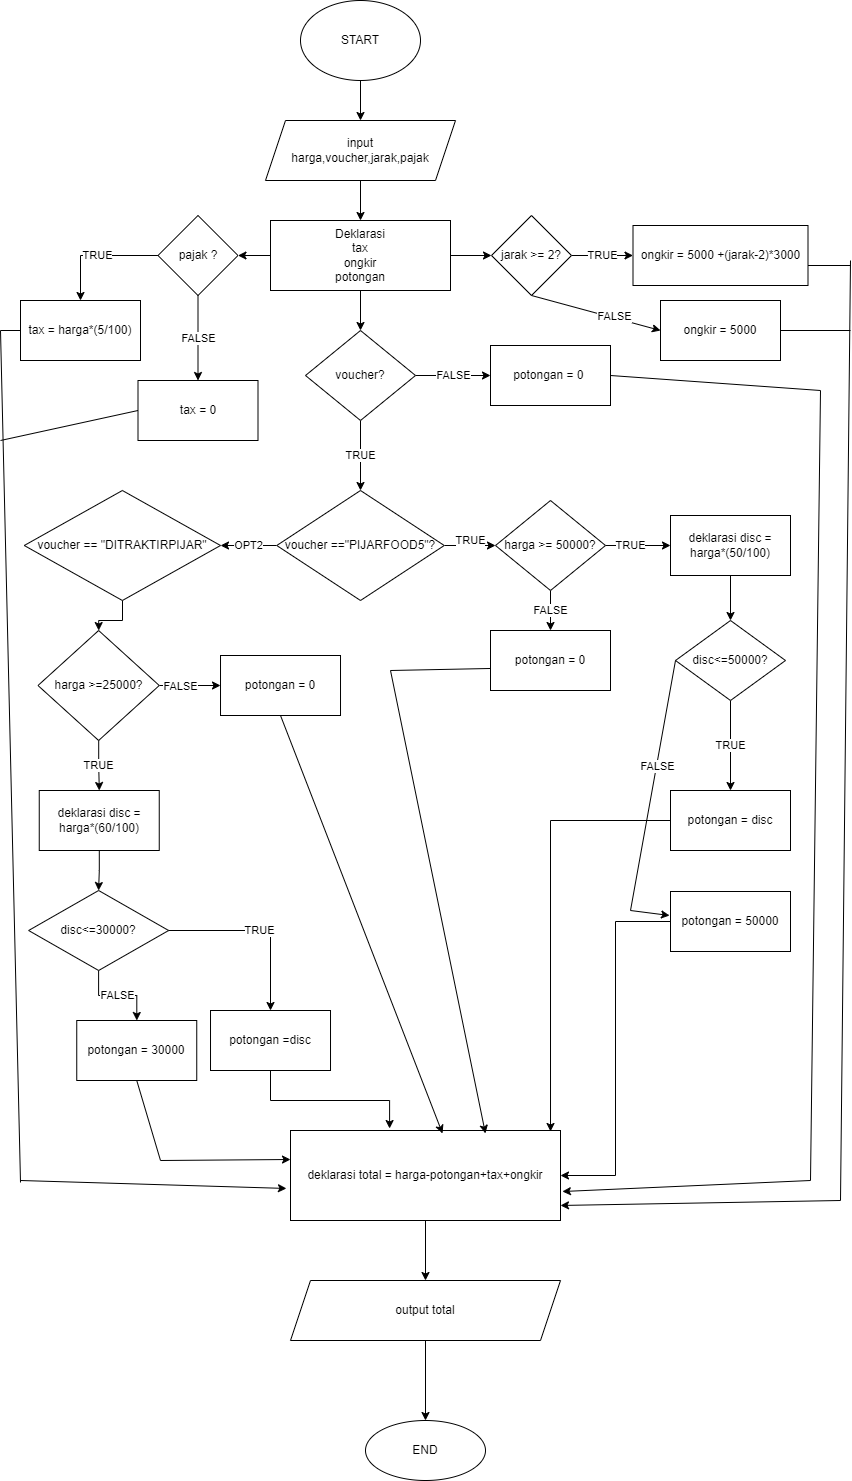

The diagram above was exported from draw.io. Its source (the exported page's mxGraphModel, read from the mxfile embedded in the PNG):
<mxGraphModel dx="868" dy="492" grid="1" gridSize="10" guides="1" tooltips="1" connect="1" arrows="1" fold="1" page="1" pageScale="1" pageWidth="827" pageHeight="1169" math="0" shadow="0">
  <root>
    <mxCell id="0" />
    <mxCell id="1" parent="0" />
    <mxCell id="zm4kJiX6jCDsLKPPUoWk-1" value="" style="edgeStyle=orthogonalEdgeStyle;rounded=0;orthogonalLoop=1;jettySize=auto;html=1;" edge="1" parent="1" source="zm4kJiX6jCDsLKPPUoWk-2" target="zm4kJiX6jCDsLKPPUoWk-4">
      <mxGeometry relative="1" as="geometry" />
    </mxCell>
    <mxCell id="zm4kJiX6jCDsLKPPUoWk-2" value="START" style="ellipse;whiteSpace=wrap;html=1;" vertex="1" parent="1">
      <mxGeometry x="310" y="10" width="120" height="80" as="geometry" />
    </mxCell>
    <mxCell id="zm4kJiX6jCDsLKPPUoWk-3" value="" style="edgeStyle=orthogonalEdgeStyle;rounded=0;orthogonalLoop=1;jettySize=auto;html=1;" edge="1" parent="1" source="zm4kJiX6jCDsLKPPUoWk-4" target="zm4kJiX6jCDsLKPPUoWk-8">
      <mxGeometry relative="1" as="geometry" />
    </mxCell>
    <mxCell id="zm4kJiX6jCDsLKPPUoWk-4" value="input&lt;br&gt;harga,voucher,jarak,pajak" style="shape=parallelogram;perimeter=parallelogramPerimeter;whiteSpace=wrap;html=1;fixedSize=1;" vertex="1" parent="1">
      <mxGeometry x="275" y="130" width="190" height="60" as="geometry" />
    </mxCell>
    <mxCell id="zm4kJiX6jCDsLKPPUoWk-5" value="" style="edgeStyle=orthogonalEdgeStyle;rounded=0;orthogonalLoop=1;jettySize=auto;html=1;" edge="1" parent="1" source="zm4kJiX6jCDsLKPPUoWk-8" target="zm4kJiX6jCDsLKPPUoWk-11">
      <mxGeometry relative="1" as="geometry" />
    </mxCell>
    <mxCell id="zm4kJiX6jCDsLKPPUoWk-6" value="" style="edgeStyle=orthogonalEdgeStyle;rounded=0;orthogonalLoop=1;jettySize=auto;html=1;" edge="1" parent="1" source="zm4kJiX6jCDsLKPPUoWk-8" target="zm4kJiX6jCDsLKPPUoWk-45">
      <mxGeometry relative="1" as="geometry" />
    </mxCell>
    <mxCell id="zm4kJiX6jCDsLKPPUoWk-7" value="" style="edgeStyle=orthogonalEdgeStyle;rounded=0;orthogonalLoop=1;jettySize=auto;html=1;" edge="1" parent="1" source="zm4kJiX6jCDsLKPPUoWk-8" target="zm4kJiX6jCDsLKPPUoWk-52">
      <mxGeometry relative="1" as="geometry" />
    </mxCell>
    <mxCell id="zm4kJiX6jCDsLKPPUoWk-8" value="Deklarasi&lt;br&gt;tax&lt;br&gt;ongkir&lt;br&gt;potongan" style="whiteSpace=wrap;html=1;" vertex="1" parent="1">
      <mxGeometry x="280" y="230" width="180" height="70" as="geometry" />
    </mxCell>
    <mxCell id="zm4kJiX6jCDsLKPPUoWk-9" value="TRUE" style="edgeStyle=orthogonalEdgeStyle;rounded=0;orthogonalLoop=1;jettySize=auto;html=1;" edge="1" parent="1" source="zm4kJiX6jCDsLKPPUoWk-11" target="zm4kJiX6jCDsLKPPUoWk-14">
      <mxGeometry relative="1" as="geometry">
        <Array as="points">
          <mxPoint x="370" y="460" />
          <mxPoint x="370" y="460" />
        </Array>
      </mxGeometry>
    </mxCell>
    <mxCell id="zm4kJiX6jCDsLKPPUoWk-10" value="FALSE" style="edgeStyle=orthogonalEdgeStyle;rounded=0;orthogonalLoop=1;jettySize=auto;html=1;" edge="1" parent="1" source="zm4kJiX6jCDsLKPPUoWk-11" target="zm4kJiX6jCDsLKPPUoWk-25">
      <mxGeometry relative="1" as="geometry" />
    </mxCell>
    <mxCell id="zm4kJiX6jCDsLKPPUoWk-11" value="voucher?" style="rhombus;whiteSpace=wrap;html=1;" vertex="1" parent="1">
      <mxGeometry x="315" y="340" width="110" height="90" as="geometry" />
    </mxCell>
    <mxCell id="zm4kJiX6jCDsLKPPUoWk-12" value="TRUE" style="edgeStyle=orthogonalEdgeStyle;rounded=0;orthogonalLoop=1;jettySize=auto;html=1;" edge="1" parent="1" source="zm4kJiX6jCDsLKPPUoWk-14" target="zm4kJiX6jCDsLKPPUoWk-17">
      <mxGeometry x="0.0244" y="5" relative="1" as="geometry">
        <mxPoint as="offset" />
      </mxGeometry>
    </mxCell>
    <mxCell id="zm4kJiX6jCDsLKPPUoWk-13" value="OPT2" style="edgeStyle=orthogonalEdgeStyle;rounded=0;orthogonalLoop=1;jettySize=auto;html=1;" edge="1" parent="1" source="zm4kJiX6jCDsLKPPUoWk-14" target="zm4kJiX6jCDsLKPPUoWk-27">
      <mxGeometry relative="1" as="geometry" />
    </mxCell>
    <mxCell id="zm4kJiX6jCDsLKPPUoWk-14" value="voucher ==&quot;PIJARFOOD5&quot;?" style="rhombus;whiteSpace=wrap;html=1;" vertex="1" parent="1">
      <mxGeometry x="286.25" y="500" width="167.5" height="110" as="geometry" />
    </mxCell>
    <mxCell id="zm4kJiX6jCDsLKPPUoWk-15" value="TRUE" style="edgeStyle=orthogonalEdgeStyle;rounded=0;orthogonalLoop=1;jettySize=auto;html=1;" edge="1" parent="1" source="zm4kJiX6jCDsLKPPUoWk-17" target="zm4kJiX6jCDsLKPPUoWk-19">
      <mxGeometry x="-0.2308" relative="1" as="geometry">
        <mxPoint as="offset" />
      </mxGeometry>
    </mxCell>
    <mxCell id="zm4kJiX6jCDsLKPPUoWk-16" value="FALSE" style="edgeStyle=orthogonalEdgeStyle;rounded=0;orthogonalLoop=1;jettySize=auto;html=1;" edge="1" parent="1" source="zm4kJiX6jCDsLKPPUoWk-17" target="zm4kJiX6jCDsLKPPUoWk-20">
      <mxGeometry relative="1" as="geometry" />
    </mxCell>
    <mxCell id="zm4kJiX6jCDsLKPPUoWk-17" value="harga &amp;gt;= 50000?" style="rhombus;whiteSpace=wrap;html=1;" vertex="1" parent="1">
      <mxGeometry x="505" y="510" width="110" height="90" as="geometry" />
    </mxCell>
    <mxCell id="zm4kJiX6jCDsLKPPUoWk-18" value="" style="edgeStyle=orthogonalEdgeStyle;rounded=0;orthogonalLoop=1;jettySize=auto;html=1;" edge="1" parent="1" source="zm4kJiX6jCDsLKPPUoWk-19" target="zm4kJiX6jCDsLKPPUoWk-22">
      <mxGeometry relative="1" as="geometry" />
    </mxCell>
    <mxCell id="zm4kJiX6jCDsLKPPUoWk-19" value="deklarasi disc = harga*(50/100)" style="whiteSpace=wrap;html=1;" vertex="1" parent="1">
      <mxGeometry x="680" y="525" width="120" height="60" as="geometry" />
    </mxCell>
    <mxCell id="zm4kJiX6jCDsLKPPUoWk-20" value="potongan = 0" style="whiteSpace=wrap;html=1;" vertex="1" parent="1">
      <mxGeometry x="500" y="640" width="120" height="60" as="geometry" />
    </mxCell>
    <mxCell id="zm4kJiX6jCDsLKPPUoWk-21" value="TRUE" style="edgeStyle=orthogonalEdgeStyle;rounded=0;orthogonalLoop=1;jettySize=auto;html=1;" edge="1" parent="1" source="zm4kJiX6jCDsLKPPUoWk-22" target="zm4kJiX6jCDsLKPPUoWk-24">
      <mxGeometry relative="1" as="geometry" />
    </mxCell>
    <mxCell id="zm4kJiX6jCDsLKPPUoWk-22" value="disc&amp;lt;=50000?" style="rhombus;whiteSpace=wrap;html=1;" vertex="1" parent="1">
      <mxGeometry x="685" y="630" width="110" height="80" as="geometry" />
    </mxCell>
    <mxCell id="zm4kJiX6jCDsLKPPUoWk-23" style="edgeStyle=orthogonalEdgeStyle;rounded=0;orthogonalLoop=1;jettySize=auto;html=1;entryX=0.963;entryY=0.011;entryDx=0;entryDy=0;entryPerimeter=0;" edge="1" parent="1" source="zm4kJiX6jCDsLKPPUoWk-24" target="zm4kJiX6jCDsLKPPUoWk-56">
      <mxGeometry relative="1" as="geometry">
        <mxPoint x="560" y="1130" as="targetPoint" />
      </mxGeometry>
    </mxCell>
    <mxCell id="zm4kJiX6jCDsLKPPUoWk-24" value="potongan = disc" style="whiteSpace=wrap;html=1;" vertex="1" parent="1">
      <mxGeometry x="680" y="800" width="120" height="60" as="geometry" />
    </mxCell>
    <mxCell id="zm4kJiX6jCDsLKPPUoWk-25" value="potongan = 0&amp;nbsp;" style="whiteSpace=wrap;html=1;" vertex="1" parent="1">
      <mxGeometry x="500" y="355" width="120" height="60" as="geometry" />
    </mxCell>
    <mxCell id="zm4kJiX6jCDsLKPPUoWk-26" value="" style="edgeStyle=orthogonalEdgeStyle;rounded=0;orthogonalLoop=1;jettySize=auto;html=1;" edge="1" parent="1" source="zm4kJiX6jCDsLKPPUoWk-27" target="zm4kJiX6jCDsLKPPUoWk-30">
      <mxGeometry relative="1" as="geometry" />
    </mxCell>
    <mxCell id="zm4kJiX6jCDsLKPPUoWk-27" value="voucher == &quot;DITRAKTIRPIJAR&quot;" style="rhombus;whiteSpace=wrap;html=1;" vertex="1" parent="1">
      <mxGeometry x="33.760000000000005" y="500" width="196.25" height="110" as="geometry" />
    </mxCell>
    <mxCell id="zm4kJiX6jCDsLKPPUoWk-28" value="" style="edgeStyle=orthogonalEdgeStyle;rounded=0;orthogonalLoop=1;jettySize=auto;html=1;" edge="1" parent="1" source="zm4kJiX6jCDsLKPPUoWk-30" target="zm4kJiX6jCDsLKPPUoWk-31">
      <mxGeometry relative="1" as="geometry" />
    </mxCell>
    <mxCell id="zm4kJiX6jCDsLKPPUoWk-77" value="FALSE" style="edgeLabel;html=1;align=center;verticalAlign=middle;resizable=0;points=[];" vertex="1" connectable="0" parent="zm4kJiX6jCDsLKPPUoWk-28">
      <mxGeometry x="-0.4694" y="1" relative="1" as="geometry">
        <mxPoint x="5" y="1" as="offset" />
      </mxGeometry>
    </mxCell>
    <mxCell id="zm4kJiX6jCDsLKPPUoWk-29" value="TRUE" style="edgeStyle=orthogonalEdgeStyle;rounded=0;orthogonalLoop=1;jettySize=auto;html=1;" edge="1" parent="1" source="zm4kJiX6jCDsLKPPUoWk-30" target="zm4kJiX6jCDsLKPPUoWk-38">
      <mxGeometry relative="1" as="geometry" />
    </mxCell>
    <mxCell id="zm4kJiX6jCDsLKPPUoWk-30" value="harga &amp;gt;=25000?" style="rhombus;whiteSpace=wrap;html=1;" vertex="1" parent="1">
      <mxGeometry x="47.5" y="640" width="121.25" height="110" as="geometry" />
    </mxCell>
    <mxCell id="zm4kJiX6jCDsLKPPUoWk-31" value="potongan = 0" style="whiteSpace=wrap;html=1;" vertex="1" parent="1">
      <mxGeometry x="230.005" y="665" width="120" height="60" as="geometry" />
    </mxCell>
    <mxCell id="zm4kJiX6jCDsLKPPUoWk-32" style="edgeStyle=orthogonalEdgeStyle;rounded=0;orthogonalLoop=1;jettySize=auto;html=1;entryX=1;entryY=0.5;entryDx=0;entryDy=0;" edge="1" parent="1" source="zm4kJiX6jCDsLKPPUoWk-33" target="zm4kJiX6jCDsLKPPUoWk-56">
      <mxGeometry relative="1" as="geometry" />
    </mxCell>
    <mxCell id="zm4kJiX6jCDsLKPPUoWk-33" value="potongan = 50000" style="rounded=0;whiteSpace=wrap;html=1;" vertex="1" parent="1">
      <mxGeometry x="680" y="901" width="120" height="60" as="geometry" />
    </mxCell>
    <mxCell id="zm4kJiX6jCDsLKPPUoWk-34" value="" style="endArrow=classic;html=1;rounded=0;entryX=-0.008;entryY=0.4;entryDx=0;entryDy=0;entryPerimeter=0;" edge="1" parent="1" target="zm4kJiX6jCDsLKPPUoWk-33">
      <mxGeometry width="50" height="50" relative="1" as="geometry">
        <mxPoint x="640" y="920" as="sourcePoint" />
        <mxPoint x="440" y="860" as="targetPoint" />
      </mxGeometry>
    </mxCell>
    <mxCell id="zm4kJiX6jCDsLKPPUoWk-35" value="" style="endArrow=none;html=1;rounded=0;entryX=0;entryY=0.5;entryDx=0;entryDy=0;" edge="1" parent="1" target="zm4kJiX6jCDsLKPPUoWk-22">
      <mxGeometry width="50" height="50" relative="1" as="geometry">
        <mxPoint x="640" y="920" as="sourcePoint" />
        <mxPoint x="440" y="860" as="targetPoint" />
      </mxGeometry>
    </mxCell>
    <mxCell id="zm4kJiX6jCDsLKPPUoWk-36" value="FALSE" style="edgeLabel;html=1;align=center;verticalAlign=middle;resizable=0;points=[];" vertex="1" connectable="0" parent="zm4kJiX6jCDsLKPPUoWk-35">
      <mxGeometry x="0.1599" relative="1" as="geometry">
        <mxPoint as="offset" />
      </mxGeometry>
    </mxCell>
    <mxCell id="zm4kJiX6jCDsLKPPUoWk-37" value="" style="edgeStyle=orthogonalEdgeStyle;rounded=0;orthogonalLoop=1;jettySize=auto;html=1;" edge="1" parent="1" source="zm4kJiX6jCDsLKPPUoWk-38" target="zm4kJiX6jCDsLKPPUoWk-41">
      <mxGeometry relative="1" as="geometry" />
    </mxCell>
    <mxCell id="zm4kJiX6jCDsLKPPUoWk-38" value="deklarasi disc =&lt;br&gt;harga*(60/100)" style="whiteSpace=wrap;html=1;" vertex="1" parent="1">
      <mxGeometry x="48.755" y="800" width="120" height="60" as="geometry" />
    </mxCell>
    <mxCell id="zm4kJiX6jCDsLKPPUoWk-39" value="TRUE" style="edgeStyle=orthogonalEdgeStyle;rounded=0;orthogonalLoop=1;jettySize=auto;html=1;" edge="1" parent="1" source="zm4kJiX6jCDsLKPPUoWk-41" target="zm4kJiX6jCDsLKPPUoWk-43">
      <mxGeometry relative="1" as="geometry" />
    </mxCell>
    <mxCell id="zm4kJiX6jCDsLKPPUoWk-40" value="FALSE" style="edgeStyle=orthogonalEdgeStyle;rounded=0;orthogonalLoop=1;jettySize=auto;html=1;" edge="1" parent="1" source="zm4kJiX6jCDsLKPPUoWk-41" target="zm4kJiX6jCDsLKPPUoWk-57">
      <mxGeometry relative="1" as="geometry" />
    </mxCell>
    <mxCell id="zm4kJiX6jCDsLKPPUoWk-41" value="disc&amp;lt;=30000?" style="rhombus;whiteSpace=wrap;html=1;" vertex="1" parent="1">
      <mxGeometry x="38.12" y="900" width="140.01" height="80" as="geometry" />
    </mxCell>
    <mxCell id="zm4kJiX6jCDsLKPPUoWk-42" style="edgeStyle=orthogonalEdgeStyle;rounded=0;orthogonalLoop=1;jettySize=auto;html=1;entryX=0.367;entryY=-0.022;entryDx=0;entryDy=0;entryPerimeter=0;" edge="1" parent="1" source="zm4kJiX6jCDsLKPPUoWk-43" target="zm4kJiX6jCDsLKPPUoWk-56">
      <mxGeometry relative="1" as="geometry" />
    </mxCell>
    <mxCell id="zm4kJiX6jCDsLKPPUoWk-43" value="potongan =disc" style="whiteSpace=wrap;html=1;" vertex="1" parent="1">
      <mxGeometry x="220.005" y="1020" width="120" height="60" as="geometry" />
    </mxCell>
    <mxCell id="zm4kJiX6jCDsLKPPUoWk-44" value="TRUE" style="edgeStyle=orthogonalEdgeStyle;rounded=0;orthogonalLoop=1;jettySize=auto;html=1;" edge="1" parent="1" source="zm4kJiX6jCDsLKPPUoWk-45" target="zm4kJiX6jCDsLKPPUoWk-46">
      <mxGeometry relative="1" as="geometry" />
    </mxCell>
    <mxCell id="zm4kJiX6jCDsLKPPUoWk-45" value="jarak &amp;gt;= 2?" style="rhombus;whiteSpace=wrap;html=1;" vertex="1" parent="1">
      <mxGeometry x="501" y="225" width="80" height="80" as="geometry" />
    </mxCell>
    <mxCell id="zm4kJiX6jCDsLKPPUoWk-46" value="ongkir = 5000 +(jarak-2)*3000" style="whiteSpace=wrap;html=1;" vertex="1" parent="1">
      <mxGeometry x="642.5" y="235" width="175" height="60" as="geometry" />
    </mxCell>
    <mxCell id="zm4kJiX6jCDsLKPPUoWk-47" value="ongkir = 5000" style="rounded=0;whiteSpace=wrap;html=1;" vertex="1" parent="1">
      <mxGeometry x="670" y="310" width="120" height="60" as="geometry" />
    </mxCell>
    <mxCell id="zm4kJiX6jCDsLKPPUoWk-48" value="" style="endArrow=classic;html=1;rounded=0;entryX=0;entryY=0.5;entryDx=0;entryDy=0;exitX=0.5;exitY=1;exitDx=0;exitDy=0;" edge="1" parent="1" source="zm4kJiX6jCDsLKPPUoWk-45" target="zm4kJiX6jCDsLKPPUoWk-47">
      <mxGeometry width="50" height="50" relative="1" as="geometry">
        <mxPoint x="390" y="350" as="sourcePoint" />
        <mxPoint x="440" y="300" as="targetPoint" />
      </mxGeometry>
    </mxCell>
    <mxCell id="zm4kJiX6jCDsLKPPUoWk-49" value="FALSE" style="edgeLabel;html=1;align=center;verticalAlign=middle;resizable=0;points=[];" vertex="1" connectable="0" parent="zm4kJiX6jCDsLKPPUoWk-48">
      <mxGeometry x="0.2861" y="2" relative="1" as="geometry">
        <mxPoint x="-1" as="offset" />
      </mxGeometry>
    </mxCell>
    <mxCell id="zm4kJiX6jCDsLKPPUoWk-50" value="TRUE" style="edgeStyle=orthogonalEdgeStyle;rounded=0;orthogonalLoop=1;jettySize=auto;html=1;" edge="1" parent="1" source="zm4kJiX6jCDsLKPPUoWk-52" target="zm4kJiX6jCDsLKPPUoWk-53">
      <mxGeometry relative="1" as="geometry" />
    </mxCell>
    <mxCell id="zm4kJiX6jCDsLKPPUoWk-51" value="FALSE" style="edgeStyle=orthogonalEdgeStyle;rounded=0;orthogonalLoop=1;jettySize=auto;html=1;" edge="1" parent="1" source="zm4kJiX6jCDsLKPPUoWk-52" target="zm4kJiX6jCDsLKPPUoWk-54">
      <mxGeometry relative="1" as="geometry" />
    </mxCell>
    <mxCell id="zm4kJiX6jCDsLKPPUoWk-52" value="pajak ?" style="rhombus;whiteSpace=wrap;html=1;" vertex="1" parent="1">
      <mxGeometry x="167.5" y="225" width="80" height="80" as="geometry" />
    </mxCell>
    <mxCell id="zm4kJiX6jCDsLKPPUoWk-53" value="tax = harga*(5/100)" style="whiteSpace=wrap;html=1;" vertex="1" parent="1">
      <mxGeometry x="30" y="310" width="120" height="60" as="geometry" />
    </mxCell>
    <mxCell id="zm4kJiX6jCDsLKPPUoWk-54" value="tax = 0" style="whiteSpace=wrap;html=1;" vertex="1" parent="1">
      <mxGeometry x="147.5" y="390" width="120" height="60" as="geometry" />
    </mxCell>
    <mxCell id="zm4kJiX6jCDsLKPPUoWk-55" value="" style="edgeStyle=orthogonalEdgeStyle;rounded=0;orthogonalLoop=1;jettySize=auto;html=1;" edge="1" parent="1" source="zm4kJiX6jCDsLKPPUoWk-56" target="zm4kJiX6jCDsLKPPUoWk-75">
      <mxGeometry relative="1" as="geometry" />
    </mxCell>
    <mxCell id="zm4kJiX6jCDsLKPPUoWk-56" value="deklarasi total = harga-potongan+tax+ongkir" style="whiteSpace=wrap;html=1;" vertex="1" parent="1">
      <mxGeometry x="300" y="1140" width="270" height="90" as="geometry" />
    </mxCell>
    <mxCell id="zm4kJiX6jCDsLKPPUoWk-57" value="potongan = 30000" style="whiteSpace=wrap;html=1;" vertex="1" parent="1">
      <mxGeometry x="86.255" y="1030" width="120" height="60" as="geometry" />
    </mxCell>
    <mxCell id="zm4kJiX6jCDsLKPPUoWk-58" value="" style="endArrow=classic;html=1;rounded=0;" edge="1" parent="1">
      <mxGeometry width="50" height="50" relative="1" as="geometry">
        <mxPoint x="170" y="1170" as="sourcePoint" />
        <mxPoint x="300" y="1169" as="targetPoint" />
      </mxGeometry>
    </mxCell>
    <mxCell id="zm4kJiX6jCDsLKPPUoWk-59" value="" style="endArrow=none;html=1;rounded=0;exitX=0.5;exitY=1;exitDx=0;exitDy=0;" edge="1" parent="1" source="zm4kJiX6jCDsLKPPUoWk-57">
      <mxGeometry width="50" height="50" relative="1" as="geometry">
        <mxPoint x="360" y="1060" as="sourcePoint" />
        <mxPoint x="170" y="1170" as="targetPoint" />
      </mxGeometry>
    </mxCell>
    <mxCell id="zm4kJiX6jCDsLKPPUoWk-60" value="" style="endArrow=none;html=1;rounded=0;entryX=0;entryY=0.633;entryDx=0;entryDy=0;entryPerimeter=0;" edge="1" parent="1" target="zm4kJiX6jCDsLKPPUoWk-20">
      <mxGeometry width="50" height="50" relative="1" as="geometry">
        <mxPoint x="400" y="680" as="sourcePoint" />
        <mxPoint x="450" y="830" as="targetPoint" />
      </mxGeometry>
    </mxCell>
    <mxCell id="zm4kJiX6jCDsLKPPUoWk-61" value="" style="endArrow=classic;html=1;rounded=0;entryX=0.722;entryY=0.033;entryDx=0;entryDy=0;entryPerimeter=0;" edge="1" parent="1" target="zm4kJiX6jCDsLKPPUoWk-56">
      <mxGeometry width="50" height="50" relative="1" as="geometry">
        <mxPoint x="400" y="680" as="sourcePoint" />
        <mxPoint x="450" y="830" as="targetPoint" />
      </mxGeometry>
    </mxCell>
    <mxCell id="zm4kJiX6jCDsLKPPUoWk-62" value="" style="endArrow=classic;html=1;rounded=0;exitX=0.5;exitY=1;exitDx=0;exitDy=0;entryX=0.563;entryY=0.033;entryDx=0;entryDy=0;entryPerimeter=0;" edge="1" parent="1" source="zm4kJiX6jCDsLKPPUoWk-31" target="zm4kJiX6jCDsLKPPUoWk-56">
      <mxGeometry width="50" height="50" relative="1" as="geometry">
        <mxPoint x="400" y="830" as="sourcePoint" />
        <mxPoint x="450" y="780" as="targetPoint" />
      </mxGeometry>
    </mxCell>
    <mxCell id="zm4kJiX6jCDsLKPPUoWk-63" value="" style="endArrow=none;html=1;rounded=0;entryX=0;entryY=0.5;entryDx=0;entryDy=0;" edge="1" parent="1" target="zm4kJiX6jCDsLKPPUoWk-53">
      <mxGeometry width="50" height="50" relative="1" as="geometry">
        <mxPoint x="10" y="340" as="sourcePoint" />
        <mxPoint x="450" y="330" as="targetPoint" />
      </mxGeometry>
    </mxCell>
    <mxCell id="zm4kJiX6jCDsLKPPUoWk-64" value="" style="endArrow=none;html=1;rounded=0;" edge="1" parent="1">
      <mxGeometry width="50" height="50" relative="1" as="geometry">
        <mxPoint x="30" y="1192" as="sourcePoint" />
        <mxPoint x="10" y="340" as="targetPoint" />
      </mxGeometry>
    </mxCell>
    <mxCell id="zm4kJiX6jCDsLKPPUoWk-65" value="" style="endArrow=classic;html=1;rounded=0;entryX=-0.015;entryY=0.644;entryDx=0;entryDy=0;entryPerimeter=0;" edge="1" parent="1" target="zm4kJiX6jCDsLKPPUoWk-56">
      <mxGeometry width="50" height="50" relative="1" as="geometry">
        <mxPoint x="30" y="1190" as="sourcePoint" />
        <mxPoint x="80" y="1140" as="targetPoint" />
      </mxGeometry>
    </mxCell>
    <mxCell id="zm4kJiX6jCDsLKPPUoWk-66" value="" style="endArrow=none;html=1;rounded=0;entryX=0;entryY=0.5;entryDx=0;entryDy=0;" edge="1" parent="1" target="zm4kJiX6jCDsLKPPUoWk-54">
      <mxGeometry width="50" height="50" relative="1" as="geometry">
        <mxPoint x="10" y="450" as="sourcePoint" />
        <mxPoint x="450" y="430" as="targetPoint" />
      </mxGeometry>
    </mxCell>
    <mxCell id="zm4kJiX6jCDsLKPPUoWk-67" value="" style="endArrow=classic;html=1;rounded=0;entryX=1;entryY=0.833;entryDx=0;entryDy=0;entryPerimeter=0;" edge="1" parent="1" target="zm4kJiX6jCDsLKPPUoWk-56">
      <mxGeometry width="50" height="50" relative="1" as="geometry">
        <mxPoint x="850" y="1210" as="sourcePoint" />
        <mxPoint x="870" y="1090" as="targetPoint" />
      </mxGeometry>
    </mxCell>
    <mxCell id="zm4kJiX6jCDsLKPPUoWk-68" value="" style="endArrow=none;html=1;rounded=0;" edge="1" parent="1">
      <mxGeometry width="50" height="50" relative="1" as="geometry">
        <mxPoint x="850" y="1210" as="sourcePoint" />
        <mxPoint x="860" y="270" as="targetPoint" />
      </mxGeometry>
    </mxCell>
    <mxCell id="zm4kJiX6jCDsLKPPUoWk-69" value="" style="endArrow=none;html=1;rounded=0;" edge="1" parent="1">
      <mxGeometry width="50" height="50" relative="1" as="geometry">
        <mxPoint x="817.5" y="275" as="sourcePoint" />
        <mxPoint x="860" y="275" as="targetPoint" />
      </mxGeometry>
    </mxCell>
    <mxCell id="zm4kJiX6jCDsLKPPUoWk-70" value="" style="endArrow=none;html=1;rounded=0;exitX=1;exitY=0.5;exitDx=0;exitDy=0;" edge="1" parent="1" source="zm4kJiX6jCDsLKPPUoWk-47">
      <mxGeometry width="50" height="50" relative="1" as="geometry">
        <mxPoint x="820" y="430" as="sourcePoint" />
        <mxPoint x="860" y="340" as="targetPoint" />
      </mxGeometry>
    </mxCell>
    <mxCell id="zm4kJiX6jCDsLKPPUoWk-71" value="" style="endArrow=none;html=1;rounded=0;entryX=1;entryY=0.5;entryDx=0;entryDy=0;" edge="1" parent="1" target="zm4kJiX6jCDsLKPPUoWk-25">
      <mxGeometry width="50" height="50" relative="1" as="geometry">
        <mxPoint x="830" y="400" as="sourcePoint" />
        <mxPoint x="450" y="320" as="targetPoint" />
      </mxGeometry>
    </mxCell>
    <mxCell id="zm4kJiX6jCDsLKPPUoWk-72" value="" style="endArrow=none;html=1;rounded=0;" edge="1" parent="1">
      <mxGeometry width="50" height="50" relative="1" as="geometry">
        <mxPoint x="820" y="1190" as="sourcePoint" />
        <mxPoint x="830" y="400" as="targetPoint" />
      </mxGeometry>
    </mxCell>
    <mxCell id="zm4kJiX6jCDsLKPPUoWk-73" value="" style="endArrow=classic;html=1;rounded=0;entryX=1.007;entryY=0.678;entryDx=0;entryDy=0;entryPerimeter=0;" edge="1" parent="1" target="zm4kJiX6jCDsLKPPUoWk-56">
      <mxGeometry width="50" height="50" relative="1" as="geometry">
        <mxPoint x="820" y="1190" as="sourcePoint" />
        <mxPoint x="450" y="1040" as="targetPoint" />
      </mxGeometry>
    </mxCell>
    <mxCell id="zm4kJiX6jCDsLKPPUoWk-74" value="" style="edgeStyle=orthogonalEdgeStyle;rounded=0;orthogonalLoop=1;jettySize=auto;html=1;" edge="1" parent="1" source="zm4kJiX6jCDsLKPPUoWk-75" target="zm4kJiX6jCDsLKPPUoWk-76">
      <mxGeometry relative="1" as="geometry" />
    </mxCell>
    <mxCell id="zm4kJiX6jCDsLKPPUoWk-75" value="output total" style="shape=parallelogram;perimeter=parallelogramPerimeter;whiteSpace=wrap;html=1;fixedSize=1;" vertex="1" parent="1">
      <mxGeometry x="300" y="1290" width="270" height="60" as="geometry" />
    </mxCell>
    <mxCell id="zm4kJiX6jCDsLKPPUoWk-76" value="END" style="ellipse;whiteSpace=wrap;html=1;" vertex="1" parent="1">
      <mxGeometry x="375" y="1430" width="120" height="60" as="geometry" />
    </mxCell>
  </root>
</mxGraphModel>